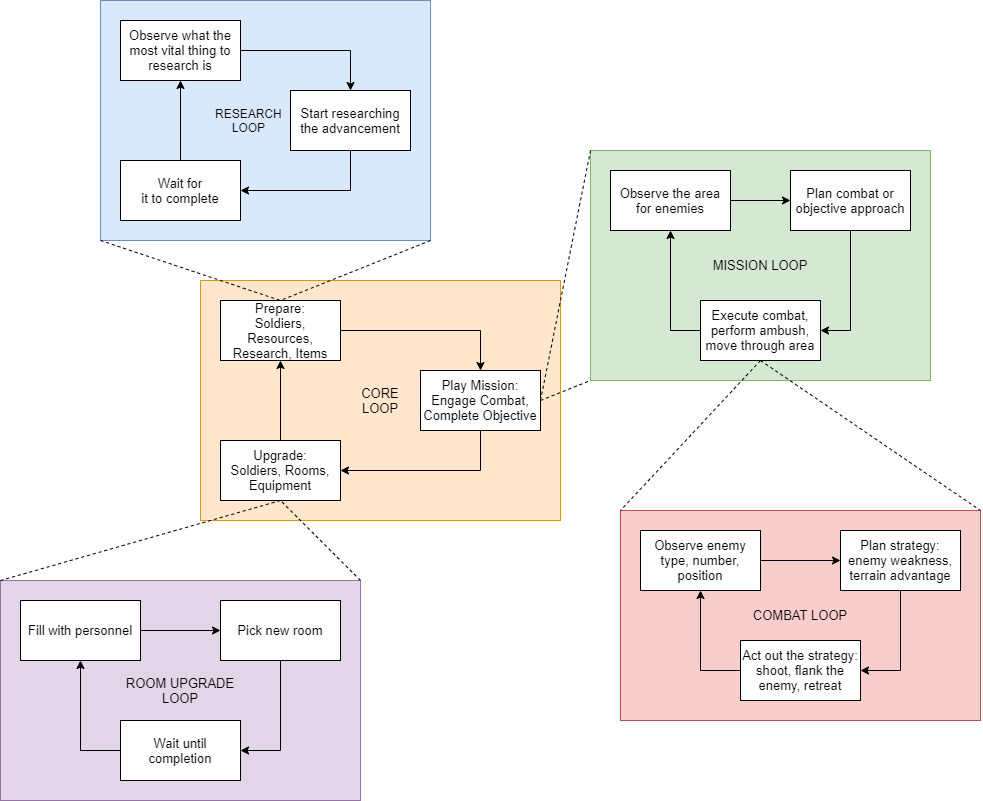

The diagram above was exported from draw.io. Its source (the exported page's mxGraphModel, read from the mxfile embedded in the PNG):
<mxGraphModel dx="1182" dy="764" grid="1" gridSize="10" guides="1" tooltips="1" connect="1" arrows="1" fold="1" page="1" pageScale="1" pageWidth="1169" pageHeight="827" background="none" math="0" shadow="0">
  <root>
    <mxCell id="0" />
    <mxCell id="1" parent="0" />
    <mxCell id="-w0_Jb5spFqaGpR7xiIu-64" value="COMBAT LOOP" style="rounded=0;whiteSpace=wrap;html=1;shadow=0;glass=0;comic=0;fillColor=#f8cecc;strokeColor=#b85450;fontSize=13;" vertex="1" parent="1">
      <mxGeometry x="830" y="510" width="360" height="210" as="geometry" />
    </mxCell>
    <mxCell id="-w0_Jb5spFqaGpR7xiIu-54" value="RESEARCH&amp;nbsp; &amp;nbsp; &amp;nbsp; &amp;nbsp; &amp;nbsp;&amp;nbsp;&lt;br&gt;LOOP&amp;nbsp; &amp;nbsp; &amp;nbsp; &amp;nbsp; &amp;nbsp;&amp;nbsp;" style="rounded=0;whiteSpace=wrap;html=1;shadow=0;glass=0;comic=0;fillColor=#dae8fc;strokeColor=#6c8ebf;" vertex="1" parent="1">
      <mxGeometry x="310" width="330" height="240" as="geometry" />
    </mxCell>
    <mxCell id="-w0_Jb5spFqaGpR7xiIu-24" value="CORE&lt;br style=&quot;font-size: 13px;&quot;&gt;LOOP" style="rounded=0;whiteSpace=wrap;html=1;shadow=0;glass=0;comic=0;fillColor=#ffe6cc;strokeColor=#d79b00;fontSize=13;" vertex="1" parent="1">
      <mxGeometry x="410" y="280" width="360" height="240" as="geometry" />
    </mxCell>
    <mxCell id="-w0_Jb5spFqaGpR7xiIu-34" value="MISSION LOOP" style="rounded=0;whiteSpace=wrap;html=1;shadow=0;glass=0;comic=0;fillColor=#d5e8d4;strokeColor=#82b366;fontSize=13;" vertex="1" parent="1">
      <mxGeometry x="800" y="150" width="340" height="230" as="geometry" />
    </mxCell>
    <mxCell id="-w0_Jb5spFqaGpR7xiIu-25" value="ROOM UPGRADE&lt;br style=&quot;font-size: 13px;&quot;&gt;LOOP" style="rounded=0;whiteSpace=wrap;html=1;shadow=0;glass=0;comic=0;fillColor=#e1d5e7;strokeColor=#9673a6;fontSize=13;" vertex="1" parent="1">
      <mxGeometry x="210" y="580" width="360" height="220" as="geometry" />
    </mxCell>
    <mxCell id="-w0_Jb5spFqaGpR7xiIu-12" style="rounded=0;orthogonalLoop=1;jettySize=auto;html=1;exitX=0.5;exitY=1;exitDx=0;exitDy=0;entryX=1;entryY=0.5;entryDx=0;entryDy=0;comic=0;shadow=0;edgeStyle=orthogonalEdgeStyle;elbow=vertical;fontSize=13;" edge="1" parent="1" source="-w0_Jb5spFqaGpR7xiIu-1" target="-w0_Jb5spFqaGpR7xiIu-5">
      <mxGeometry relative="1" as="geometry" />
    </mxCell>
    <mxCell id="-w0_Jb5spFqaGpR7xiIu-1" value="Play Mission:&lt;br style=&quot;font-size: 13px;&quot;&gt;Engage Combat, Complete Objective" style="rounded=0;whiteSpace=wrap;html=1;glass=0;arcSize=0;comic=0;shadow=0;fontSize=13;" vertex="1" parent="1">
      <mxGeometry x="630" y="370" width="120" height="60" as="geometry" />
    </mxCell>
    <mxCell id="-w0_Jb5spFqaGpR7xiIu-11" style="edgeStyle=orthogonalEdgeStyle;rounded=0;orthogonalLoop=1;jettySize=auto;html=1;entryX=0.5;entryY=0;entryDx=0;entryDy=0;shadow=0;comic=0;fontSize=13;" edge="1" parent="1" source="-w0_Jb5spFqaGpR7xiIu-4" target="-w0_Jb5spFqaGpR7xiIu-1">
      <mxGeometry relative="1" as="geometry" />
    </mxCell>
    <mxCell id="-w0_Jb5spFqaGpR7xiIu-4" value="Prepare:&lt;br style=&quot;font-size: 13px;&quot;&gt;Soldiers, Resources,&lt;br style=&quot;font-size: 13px;&quot;&gt;Research, Items" style="rounded=0;whiteSpace=wrap;html=1;shadow=0;glass=0;comic=0;fontSize=13;" vertex="1" parent="1">
      <mxGeometry x="430" y="300" width="120" height="60" as="geometry" />
    </mxCell>
    <mxCell id="-w0_Jb5spFqaGpR7xiIu-13" style="edgeStyle=orthogonalEdgeStyle;rounded=0;orthogonalLoop=1;jettySize=auto;html=1;exitX=0.5;exitY=0;exitDx=0;exitDy=0;entryX=0.5;entryY=1;entryDx=0;entryDy=0;shadow=0;comic=0;fontSize=13;" edge="1" parent="1" source="-w0_Jb5spFqaGpR7xiIu-5" target="-w0_Jb5spFqaGpR7xiIu-4">
      <mxGeometry relative="1" as="geometry" />
    </mxCell>
    <mxCell id="-w0_Jb5spFqaGpR7xiIu-5" value="Upgrade:&lt;br style=&quot;font-size: 13px;&quot;&gt;Soldiers, Rooms,&lt;br style=&quot;font-size: 13px;&quot;&gt;Equipment" style="rounded=0;whiteSpace=wrap;html=1;shadow=0;glass=0;comic=0;fontSize=13;" vertex="1" parent="1">
      <mxGeometry x="430" y="440" width="120" height="60" as="geometry" />
    </mxCell>
    <mxCell id="-w0_Jb5spFqaGpR7xiIu-17" style="rounded=0;orthogonalLoop=1;jettySize=auto;html=1;entryX=0;entryY=0.5;entryDx=0;entryDy=0;elbow=vertical;edgeStyle=orthogonalEdgeStyle;shadow=0;comic=0;fontSize=13;" edge="1" parent="1" source="-w0_Jb5spFqaGpR7xiIu-14" target="-w0_Jb5spFqaGpR7xiIu-15">
      <mxGeometry relative="1" as="geometry" />
    </mxCell>
    <mxCell id="-w0_Jb5spFqaGpR7xiIu-14" value="Fill with personnel" style="rounded=0;whiteSpace=wrap;html=1;shadow=0;glass=0;comic=0;fontSize=13;" vertex="1" parent="1">
      <mxGeometry x="230" y="600" width="120" height="60" as="geometry" />
    </mxCell>
    <mxCell id="-w0_Jb5spFqaGpR7xiIu-18" style="rounded=0;orthogonalLoop=1;jettySize=auto;html=1;entryX=1;entryY=0.5;entryDx=0;entryDy=0;elbow=vertical;edgeStyle=orthogonalEdgeStyle;shadow=0;comic=0;fontSize=13;" edge="1" parent="1" source="-w0_Jb5spFqaGpR7xiIu-15" target="-w0_Jb5spFqaGpR7xiIu-16">
      <mxGeometry relative="1" as="geometry" />
    </mxCell>
    <mxCell id="-w0_Jb5spFqaGpR7xiIu-15" value="Pick new room" style="rounded=0;whiteSpace=wrap;html=1;shadow=0;glass=0;comic=0;fontSize=13;" vertex="1" parent="1">
      <mxGeometry x="430" y="600" width="120" height="60" as="geometry" />
    </mxCell>
    <mxCell id="-w0_Jb5spFqaGpR7xiIu-19" style="rounded=0;orthogonalLoop=1;jettySize=auto;html=1;exitX=0;exitY=0.5;exitDx=0;exitDy=0;entryX=0.5;entryY=1;entryDx=0;entryDy=0;elbow=vertical;edgeStyle=orthogonalEdgeStyle;shadow=0;comic=0;fontSize=13;" edge="1" parent="1" source="-w0_Jb5spFqaGpR7xiIu-16" target="-w0_Jb5spFqaGpR7xiIu-14">
      <mxGeometry relative="1" as="geometry" />
    </mxCell>
    <mxCell id="-w0_Jb5spFqaGpR7xiIu-16" value="Wait until completion" style="rounded=0;whiteSpace=wrap;html=1;shadow=0;glass=0;comic=0;fontSize=13;" vertex="1" parent="1">
      <mxGeometry x="330" y="720" width="120" height="60" as="geometry" />
    </mxCell>
    <mxCell id="-w0_Jb5spFqaGpR7xiIu-31" style="edgeStyle=orthogonalEdgeStyle;rounded=0;comic=0;orthogonalLoop=1;jettySize=auto;html=1;exitX=1;exitY=0.5;exitDx=0;exitDy=0;entryX=0;entryY=0.5;entryDx=0;entryDy=0;shadow=0;fontSize=13;" edge="1" parent="1" source="-w0_Jb5spFqaGpR7xiIu-28" target="-w0_Jb5spFqaGpR7xiIu-29">
      <mxGeometry relative="1" as="geometry" />
    </mxCell>
    <mxCell id="-w0_Jb5spFqaGpR7xiIu-28" value="Observe the area&lt;br style=&quot;font-size: 13px;&quot;&gt;for enemies" style="rounded=0;whiteSpace=wrap;html=1;shadow=0;glass=0;comic=0;fontSize=13;" vertex="1" parent="1">
      <mxGeometry x="820" y="170" width="120" height="60" as="geometry" />
    </mxCell>
    <mxCell id="-w0_Jb5spFqaGpR7xiIu-32" style="edgeStyle=orthogonalEdgeStyle;rounded=0;comic=0;orthogonalLoop=1;jettySize=auto;html=1;exitX=0.5;exitY=1;exitDx=0;exitDy=0;entryX=1;entryY=0.5;entryDx=0;entryDy=0;shadow=0;fontSize=13;" edge="1" parent="1" source="-w0_Jb5spFqaGpR7xiIu-29" target="-w0_Jb5spFqaGpR7xiIu-30">
      <mxGeometry relative="1" as="geometry" />
    </mxCell>
    <mxCell id="-w0_Jb5spFqaGpR7xiIu-29" value="Plan combat or objective approach" style="rounded=0;whiteSpace=wrap;html=1;shadow=0;glass=0;comic=0;fontSize=13;" vertex="1" parent="1">
      <mxGeometry x="1000" y="170" width="120" height="60" as="geometry" />
    </mxCell>
    <mxCell id="-w0_Jb5spFqaGpR7xiIu-33" style="edgeStyle=orthogonalEdgeStyle;rounded=0;comic=0;orthogonalLoop=1;jettySize=auto;html=1;exitX=0;exitY=0.5;exitDx=0;exitDy=0;entryX=0.5;entryY=1;entryDx=0;entryDy=0;shadow=0;fontSize=13;" edge="1" parent="1" source="-w0_Jb5spFqaGpR7xiIu-30" target="-w0_Jb5spFqaGpR7xiIu-28">
      <mxGeometry relative="1" as="geometry" />
    </mxCell>
    <mxCell id="-w0_Jb5spFqaGpR7xiIu-30" value="Execute combat,&lt;br style=&quot;font-size: 13px;&quot;&gt;perform ambush, move through area" style="rounded=0;whiteSpace=wrap;html=1;shadow=0;glass=0;comic=0;fontSize=13;" vertex="1" parent="1">
      <mxGeometry x="910" y="300" width="120" height="60" as="geometry" />
    </mxCell>
    <mxCell id="-w0_Jb5spFqaGpR7xiIu-42" value="" style="endArrow=none;dashed=1;html=1;shadow=0;entryX=0.5;entryY=1;entryDx=0;entryDy=0;exitX=0;exitY=0;exitDx=0;exitDy=0;fontSize=13;" edge="1" parent="1" source="-w0_Jb5spFqaGpR7xiIu-25" target="-w0_Jb5spFqaGpR7xiIu-5">
      <mxGeometry width="50" height="50" relative="1" as="geometry">
        <mxPoint x="290" y="570" as="sourcePoint" />
        <mxPoint x="340" y="520" as="targetPoint" />
      </mxGeometry>
    </mxCell>
    <mxCell id="-w0_Jb5spFqaGpR7xiIu-43" value="" style="endArrow=none;dashed=1;html=1;shadow=0;entryX=0.5;entryY=1;entryDx=0;entryDy=0;exitX=1;exitY=0;exitDx=0;exitDy=0;fontSize=13;" edge="1" parent="1" source="-w0_Jb5spFqaGpR7xiIu-25" target="-w0_Jb5spFqaGpR7xiIu-5">
      <mxGeometry width="50" height="50" relative="1" as="geometry">
        <mxPoint x="480" y="590" as="sourcePoint" />
        <mxPoint x="530" y="540" as="targetPoint" />
      </mxGeometry>
    </mxCell>
    <mxCell id="-w0_Jb5spFqaGpR7xiIu-44" value="" style="endArrow=none;dashed=1;html=1;shadow=0;exitX=1;exitY=0.5;exitDx=0;exitDy=0;entryX=0;entryY=0;entryDx=0;entryDy=0;fontSize=13;" edge="1" parent="1" source="-w0_Jb5spFqaGpR7xiIu-1" target="-w0_Jb5spFqaGpR7xiIu-34">
      <mxGeometry width="50" height="50" relative="1" as="geometry">
        <mxPoint x="820" y="260" as="sourcePoint" />
        <mxPoint x="870" y="210" as="targetPoint" />
      </mxGeometry>
    </mxCell>
    <mxCell id="-w0_Jb5spFqaGpR7xiIu-45" value="" style="endArrow=none;dashed=1;html=1;shadow=0;entryX=0;entryY=1;entryDx=0;entryDy=0;fontSize=13;" edge="1" parent="1" target="-w0_Jb5spFqaGpR7xiIu-34">
      <mxGeometry width="50" height="50" relative="1" as="geometry">
        <mxPoint x="750" y="400" as="sourcePoint" />
        <mxPoint x="840" y="375" as="targetPoint" />
      </mxGeometry>
    </mxCell>
    <mxCell id="-w0_Jb5spFqaGpR7xiIu-52" style="edgeStyle=orthogonalEdgeStyle;rounded=0;comic=0;orthogonalLoop=1;jettySize=auto;html=1;exitX=0.5;exitY=1;exitDx=0;exitDy=0;entryX=1;entryY=0.5;entryDx=0;entryDy=0;shadow=0;fontSize=13;" edge="1" parent="1" source="-w0_Jb5spFqaGpR7xiIu-48" target="-w0_Jb5spFqaGpR7xiIu-50">
      <mxGeometry relative="1" as="geometry" />
    </mxCell>
    <mxCell id="-w0_Jb5spFqaGpR7xiIu-48" value="Start researching the advancement" style="rounded=0;whiteSpace=wrap;html=1;shadow=0;glass=0;comic=0;fontSize=13;" vertex="1" parent="1">
      <mxGeometry x="500" y="90" width="120" height="60" as="geometry" />
    </mxCell>
    <mxCell id="-w0_Jb5spFqaGpR7xiIu-51" style="edgeStyle=orthogonalEdgeStyle;rounded=0;comic=0;orthogonalLoop=1;jettySize=auto;html=1;entryX=0.5;entryY=0;entryDx=0;entryDy=0;shadow=0;fontSize=13;" edge="1" parent="1" source="-w0_Jb5spFqaGpR7xiIu-49" target="-w0_Jb5spFqaGpR7xiIu-48">
      <mxGeometry relative="1" as="geometry" />
    </mxCell>
    <mxCell id="-w0_Jb5spFqaGpR7xiIu-49" value="Observe what the&lt;br style=&quot;font-size: 13px;&quot;&gt;most vital thing to research is" style="rounded=0;whiteSpace=wrap;html=1;shadow=0;glass=0;comic=0;fontSize=13;" vertex="1" parent="1">
      <mxGeometry x="330" y="20" width="120" height="60" as="geometry" />
    </mxCell>
    <mxCell id="-w0_Jb5spFqaGpR7xiIu-53" style="edgeStyle=orthogonalEdgeStyle;rounded=0;comic=0;orthogonalLoop=1;jettySize=auto;html=1;exitX=0.5;exitY=0;exitDx=0;exitDy=0;entryX=0.5;entryY=1;entryDx=0;entryDy=0;shadow=0;fontSize=13;" edge="1" parent="1" source="-w0_Jb5spFqaGpR7xiIu-50" target="-w0_Jb5spFqaGpR7xiIu-49">
      <mxGeometry relative="1" as="geometry" />
    </mxCell>
    <mxCell id="-w0_Jb5spFqaGpR7xiIu-50" value="Wait for&lt;br style=&quot;font-size: 13px;&quot;&gt;it to complete" style="rounded=0;whiteSpace=wrap;html=1;shadow=0;glass=0;comic=0;fontSize=13;" vertex="1" parent="1">
      <mxGeometry x="330" y="160" width="120" height="60" as="geometry" />
    </mxCell>
    <mxCell id="-w0_Jb5spFqaGpR7xiIu-55" value="" style="endArrow=none;dashed=1;html=1;shadow=0;entryX=0.5;entryY=0;entryDx=0;entryDy=0;exitX=0;exitY=1;exitDx=0;exitDy=0;fontSize=13;" edge="1" parent="1" source="-w0_Jb5spFqaGpR7xiIu-54" target="-w0_Jb5spFqaGpR7xiIu-4">
      <mxGeometry width="50" height="50" relative="1" as="geometry">
        <mxPoint x="320" y="390" as="sourcePoint" />
        <mxPoint x="370" y="340" as="targetPoint" />
      </mxGeometry>
    </mxCell>
    <mxCell id="-w0_Jb5spFqaGpR7xiIu-56" value="" style="endArrow=none;dashed=1;html=1;shadow=0;exitX=1;exitY=1;exitDx=0;exitDy=0;entryX=0.5;entryY=0;entryDx=0;entryDy=0;fontSize=13;" edge="1" parent="1" source="-w0_Jb5spFqaGpR7xiIu-54" target="-w0_Jb5spFqaGpR7xiIu-4">
      <mxGeometry width="50" height="50" relative="1" as="geometry">
        <mxPoint x="290" y="350" as="sourcePoint" />
        <mxPoint x="530" y="170" as="targetPoint" />
      </mxGeometry>
    </mxCell>
    <mxCell id="-w0_Jb5spFqaGpR7xiIu-60" style="edgeStyle=orthogonalEdgeStyle;rounded=0;comic=0;orthogonalLoop=1;jettySize=auto;html=1;entryX=0;entryY=0.5;entryDx=0;entryDy=0;shadow=0;fontSize=13;" edge="1" parent="1" source="-w0_Jb5spFqaGpR7xiIu-57" target="-w0_Jb5spFqaGpR7xiIu-58">
      <mxGeometry relative="1" as="geometry" />
    </mxCell>
    <mxCell id="-w0_Jb5spFqaGpR7xiIu-57" value="Observe enemy type, number, position" style="rounded=0;whiteSpace=wrap;html=1;shadow=0;glass=0;comic=0;fontSize=13;" vertex="1" parent="1">
      <mxGeometry x="850" y="530" width="120" height="60" as="geometry" />
    </mxCell>
    <mxCell id="-w0_Jb5spFqaGpR7xiIu-61" style="edgeStyle=orthogonalEdgeStyle;rounded=0;comic=0;orthogonalLoop=1;jettySize=auto;html=1;entryX=1;entryY=0.5;entryDx=0;entryDy=0;shadow=0;fontSize=13;" edge="1" parent="1" source="-w0_Jb5spFqaGpR7xiIu-58" target="-w0_Jb5spFqaGpR7xiIu-59">
      <mxGeometry relative="1" as="geometry" />
    </mxCell>
    <mxCell id="-w0_Jb5spFqaGpR7xiIu-58" value="Plan strategy:&lt;br style=&quot;font-size: 13px;&quot;&gt;enemy weakness, terrain advantage" style="rounded=0;whiteSpace=wrap;html=1;shadow=0;glass=0;comic=0;fontSize=13;" vertex="1" parent="1">
      <mxGeometry x="1050" y="530" width="120" height="60" as="geometry" />
    </mxCell>
    <mxCell id="-w0_Jb5spFqaGpR7xiIu-63" style="edgeStyle=orthogonalEdgeStyle;rounded=0;comic=0;orthogonalLoop=1;jettySize=auto;html=1;exitX=0;exitY=0.5;exitDx=0;exitDy=0;entryX=0.5;entryY=1;entryDx=0;entryDy=0;shadow=0;fontSize=13;" edge="1" parent="1" source="-w0_Jb5spFqaGpR7xiIu-59" target="-w0_Jb5spFqaGpR7xiIu-57">
      <mxGeometry relative="1" as="geometry" />
    </mxCell>
    <mxCell id="-w0_Jb5spFqaGpR7xiIu-59" value="Act out the strategy:&lt;br style=&quot;font-size: 13px;&quot;&gt;shoot, flank the enemy, retreat" style="rounded=0;whiteSpace=wrap;html=1;shadow=0;glass=0;comic=0;fontSize=13;" vertex="1" parent="1">
      <mxGeometry x="950" y="640" width="120" height="60" as="geometry" />
    </mxCell>
    <mxCell id="-w0_Jb5spFqaGpR7xiIu-65" value="" style="endArrow=none;dashed=1;html=1;shadow=0;entryX=0;entryY=0;entryDx=0;entryDy=0;exitX=0.5;exitY=1;exitDx=0;exitDy=0;fontSize=13;" edge="1" parent="1" source="-w0_Jb5spFqaGpR7xiIu-30" target="-w0_Jb5spFqaGpR7xiIu-64">
      <mxGeometry width="50" height="50" relative="1" as="geometry">
        <mxPoint x="890" y="360" as="sourcePoint" />
        <mxPoint x="940" y="310" as="targetPoint" />
      </mxGeometry>
    </mxCell>
    <mxCell id="-w0_Jb5spFqaGpR7xiIu-66" value="" style="endArrow=none;dashed=1;html=1;shadow=0;entryX=1;entryY=0;entryDx=0;entryDy=0;exitX=0.5;exitY=1;exitDx=0;exitDy=0;fontSize=13;" edge="1" parent="1" source="-w0_Jb5spFqaGpR7xiIu-30" target="-w0_Jb5spFqaGpR7xiIu-64">
      <mxGeometry width="50" height="50" relative="1" as="geometry">
        <mxPoint x="930" y="310" as="sourcePoint" />
        <mxPoint x="980" y="260" as="targetPoint" />
      </mxGeometry>
    </mxCell>
  </root>
</mxGraphModel>